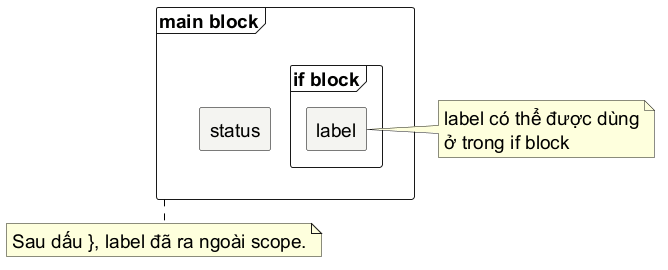

The diagram above was rendered by PlantUML. Its source (embedded in the PNG):
@startuml
skinparam backgroundColor white
skinparam shadowing false
skinparam defaultFontName "Source Sans 3"
skinparam defaultFontSize 19
skinparam defaultFontColor #000000
skinparam rectangle {
  BackgroundColor #F4F4F1
  BorderColor #000000
  FontColor #000000
  RoundCorner 4
}
skinparam arrowColor #000000
frame "main block" as main {
  rectangle "status" as status
  frame "if block" as ifblock {
    rectangle "label" as label
  }
}
note right of label
  label có thể được dùng
  ở trong if block
end note
note bottom of main
  Sau dấu }, label đã ra ngoài scope.
end note
@enduml